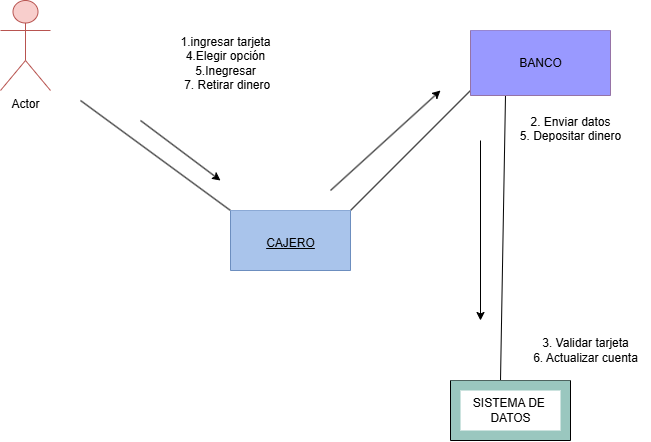

The diagram above was exported from draw.io. Its source (the exported page's mxGraphModel, read from the mxfile embedded in the PNG):
<mxGraphModel dx="1154" dy="514" grid="1" gridSize="10" guides="1" tooltips="1" connect="1" arrows="1" fold="1" page="1" pageScale="1" pageWidth="827" pageHeight="1169" math="0" shadow="0">
  <root>
    <mxCell id="0" />
    <mxCell id="1" parent="0" />
    <mxCell id="3zSl7oLJ7PqkxktIxHuc-1" value="Actor" style="shape=umlActor;verticalLabelPosition=bottom;verticalAlign=top;html=1;outlineConnect=0;fillColor=#f8cecc;strokeColor=#b85450;" parent="1" vertex="1">
      <mxGeometry x="120" y="140" width="50" height="90" as="geometry" />
    </mxCell>
    <mxCell id="3zSl7oLJ7PqkxktIxHuc-3" value="" style="endArrow=none;html=1;rounded=0;entryX=0;entryY=0;entryDx=0;entryDy=0;" parent="1" edge="1">
      <mxGeometry width="50" height="50" relative="1" as="geometry">
        <mxPoint x="200" y="240" as="sourcePoint" />
        <mxPoint x="350" y="350" as="targetPoint" />
      </mxGeometry>
    </mxCell>
    <mxCell id="3zSl7oLJ7PqkxktIxHuc-7" value="" style="endArrow=none;html=1;rounded=0;entryX=0;entryY=0;entryDx=0;entryDy=0;exitX=0.25;exitY=1;exitDx=0;exitDy=0;" parent="1" edge="1" source="3zSl7oLJ7PqkxktIxHuc-14">
      <mxGeometry width="50" height="50" relative="1" as="geometry">
        <mxPoint x="470" y="410" as="sourcePoint" />
        <mxPoint x="620" y="520" as="targetPoint" />
      </mxGeometry>
    </mxCell>
    <mxCell id="3zSl7oLJ7PqkxktIxHuc-8" value="" style="endArrow=none;html=1;rounded=0;" parent="1" edge="1">
      <mxGeometry width="50" height="50" relative="1" as="geometry">
        <mxPoint x="470" y="350" as="sourcePoint" />
        <mxPoint x="590" y="230" as="targetPoint" />
      </mxGeometry>
    </mxCell>
    <mxCell id="3zSl7oLJ7PqkxktIxHuc-11" value="" style="swimlane;startSize=0;fillColor=#dae8fc;strokeColor=#6C8EBF;swimlaneFillColor=#A9C4EB;" parent="1" vertex="1">
      <mxGeometry x="350" y="350" width="120" height="60" as="geometry">
        <mxRectangle x="350" y="350" width="50" height="40" as="alternateBounds" />
      </mxGeometry>
    </mxCell>
    <mxCell id="3zSl7oLJ7PqkxktIxHuc-13" value="&lt;font style=&quot;vertical-align: inherit;&quot;&gt;&lt;font style=&quot;vertical-align: inherit;&quot;&gt;&lt;font style=&quot;vertical-align: inherit;&quot;&gt;&lt;font style=&quot;vertical-align: inherit;&quot;&gt;&lt;u&gt;CAJERO&lt;/u&gt;&lt;/font&gt;&lt;/font&gt;&lt;/font&gt;&lt;/font&gt;" style="text;html=1;align=center;verticalAlign=middle;resizable=0;points=[];autosize=1;strokeColor=none;fillColor=none;" parent="1" vertex="1">
      <mxGeometry x="375" y="368" width="70" height="30" as="geometry" />
    </mxCell>
    <mxCell id="3zSl7oLJ7PqkxktIxHuc-14" value="" style="swimlane;startSize=0;fillColor=#e1d5e7;strokeColor=#9673A6;swimlaneFillColor=#9999FF;" parent="1" vertex="1">
      <mxGeometry x="590" y="170" width="140" height="65" as="geometry">
        <mxRectangle x="350" y="350" width="50" height="40" as="alternateBounds" />
      </mxGeometry>
    </mxCell>
    <mxCell id="3zSl7oLJ7PqkxktIxHuc-18" value="&lt;font style=&quot;vertical-align: inherit;&quot;&gt;&lt;font style=&quot;vertical-align: inherit;&quot;&gt;BANCO&lt;/font&gt;&lt;/font&gt;" style="text;html=1;align=center;verticalAlign=middle;resizable=0;points=[];autosize=1;strokeColor=none;fillColor=none;" parent="3zSl7oLJ7PqkxktIxHuc-14" vertex="1">
      <mxGeometry x="35" y="17.5" width="70" height="30" as="geometry" />
    </mxCell>
    <mxCell id="3zSl7oLJ7PqkxktIxHuc-16" value="" style="swimlane;startSize=0;swimlaneFillColor=#9AC7BF;" parent="1" vertex="1">
      <mxGeometry x="570" y="520" width="120" height="60" as="geometry">
        <mxRectangle x="350" y="350" width="50" height="40" as="alternateBounds" />
      </mxGeometry>
    </mxCell>
    <mxCell id="3zSl7oLJ7PqkxktIxHuc-17" value="&lt;font style=&quot;vertical-align: inherit;&quot;&gt;&lt;font style=&quot;vertical-align: inherit;&quot;&gt;&lt;font style=&quot;vertical-align: inherit;&quot;&gt;SISTEMA DE&amp;nbsp;&lt;/font&gt;&lt;/font&gt;&lt;/font&gt;&lt;div&gt;&lt;font style=&quot;vertical-align: inherit;&quot;&gt;&lt;font style=&quot;vertical-align: inherit;&quot;&gt;&lt;font style=&quot;vertical-align: inherit;&quot;&gt;DATOS&lt;/font&gt;&lt;/font&gt;&lt;/font&gt;&lt;/div&gt;" style="text;html=1;align=center;verticalAlign=middle;resizable=0;points=[];autosize=1;strokeColor=none;fillColor=default;" parent="3zSl7oLJ7PqkxktIxHuc-16" vertex="1">
      <mxGeometry x="10" y="10" width="100" height="40" as="geometry" />
    </mxCell>
    <mxCell id="npp_53JXyfdrWzOxLGSn-1" value="" style="endArrow=classic;html=1;rounded=0;" edge="1" parent="1">
      <mxGeometry width="50" height="50" relative="1" as="geometry">
        <mxPoint x="260" y="260" as="sourcePoint" />
        <mxPoint x="340" y="320" as="targetPoint" />
      </mxGeometry>
    </mxCell>
    <mxCell id="npp_53JXyfdrWzOxLGSn-2" value="" style="endArrow=classic;html=1;rounded=0;" edge="1" parent="1">
      <mxGeometry width="50" height="50" relative="1" as="geometry">
        <mxPoint x="450" y="330" as="sourcePoint" />
        <mxPoint x="560" y="230" as="targetPoint" />
      </mxGeometry>
    </mxCell>
    <mxCell id="npp_53JXyfdrWzOxLGSn-3" value="" style="endArrow=classic;html=1;rounded=0;" edge="1" parent="1">
      <mxGeometry width="50" height="50" relative="1" as="geometry">
        <mxPoint x="600" y="280" as="sourcePoint" />
        <mxPoint x="600" y="460" as="targetPoint" />
      </mxGeometry>
    </mxCell>
    <mxCell id="npp_53JXyfdrWzOxLGSn-4" value="1.ingresar tarjeta&lt;div&gt;4.Elegir opción&lt;div&gt;&lt;div&gt;&lt;span style=&quot;background-color: transparent; color: light-dark(rgb(0, 0, 0), rgb(255, 255, 255));&quot;&gt;5.Inegresar&lt;/span&gt;&lt;/div&gt;&lt;div&gt;&lt;span style=&quot;background-color: transparent; color: light-dark(rgb(0, 0, 0), rgb(255, 255, 255));&quot;&gt;&amp;nbsp;7. Retirar dinero&lt;/span&gt;&lt;/div&gt;&lt;/div&gt;&lt;/div&gt;" style="text;html=1;align=center;verticalAlign=middle;resizable=0;points=[];autosize=1;strokeColor=none;fillColor=none;" vertex="1" parent="1">
      <mxGeometry x="290" y="167.5" width="110" height="70" as="geometry" />
    </mxCell>
    <mxCell id="npp_53JXyfdrWzOxLGSn-5" value="2. Enviar datos&lt;br&gt;&lt;div&gt;&lt;span style=&quot;background-color: transparent; color: light-dark(rgb(0, 0, 0), rgb(255, 255, 255));&quot;&gt;5. Depositar dinero&lt;/span&gt;&lt;/div&gt;&lt;div&gt;&lt;br&gt;&lt;/div&gt;&lt;div&gt;&lt;br&gt;&lt;/div&gt;" style="text;html=1;align=center;verticalAlign=middle;resizable=0;points=[];autosize=1;strokeColor=none;fillColor=none;" vertex="1" parent="1">
      <mxGeometry x="630" y="248" width="120" height="70" as="geometry" />
    </mxCell>
    <mxCell id="npp_53JXyfdrWzOxLGSn-6" value="&lt;div&gt;3. Validar tarjeta&lt;br&gt;&lt;div&gt;6. Actualizar cuenta&lt;/div&gt;&lt;/div&gt;" style="text;html=1;align=center;verticalAlign=middle;resizable=0;points=[];autosize=1;strokeColor=none;fillColor=none;" vertex="1" parent="1">
      <mxGeometry x="640" y="470" width="130" height="40" as="geometry" />
    </mxCell>
  </root>
</mxGraphModel>